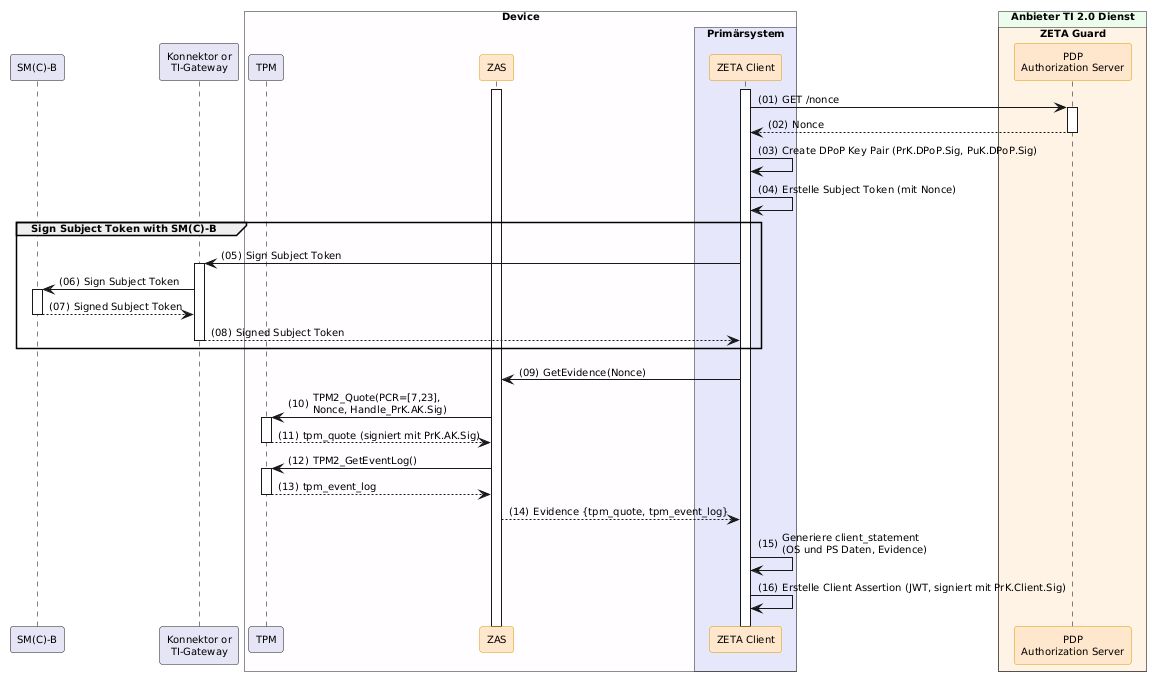

The diagram above was rendered by PlantUML. Its source (embedded in the PNG):
@startuml "Abb-ZETA-Vorbereitung-Token-Exchange-Win-Linux-TPM-Att"

!include ../puml-layout.txt


' title Obtain Attestation Evidence

!pragma teoz true

participant SMB as "SM(C)-B" LEI_COMPONENT_COLOR
participant Konnektor as "Konnektor or\nTI-Gateway" LEI_COMPONENT_COLOR
box "Device" DEVICE_COLOR
  participant "TPM" as TPM LEI_COMPONENT_COLOR
  participant ZAS as "ZAS" <<zeta>>
  box "Primärsystem" PRIMAERSYSTEM_COLOR
    participant Client as "ZETA Client" <<zeta>>
  end box
end box

box "Anbieter TI 2.0 Dienst" PROVIDER_COLOR
  box "ZETA Guard" ZETA_GUARD_COLOR
    participant AuthS as "PDP\nAuthorization Server" <<zeta>>
  end box
end box


Client++
ZAS++
Client -> AuthS ++ : GET /nonce
AuthS --> Client -- : Nonce

Client -> Client : Create DPoP Key Pair (PrK.DPoP.Sig, PuK.DPoP.Sig)
Client -> Client: Erstelle Subject Token (mit Nonce)

group Sign Subject Token with SM(C)-B
    Client -> Konnektor ++: Sign Subject Token
    Konnektor -> SMB ++ : Sign Subject Token
    SMB --> Konnektor -- : Signed Subject Token
    Konnektor --> Client -- : Signed Subject Token
end

Client -> ZAS : GetEvidence(Nonce)
ZAS -> TPM++ : TPM2_Quote(PCR=[7,23],\nNonce, Handle_PrK.AK.Sig)
TPM --> ZAS -- : tpm_quote (signiert mit PrK.AK.Sig)
ZAS -> TPM++ : TPM2_GetEventLog()
TPM --> ZAS -- : tpm_event_log
ZAS --> Client : Evidence {tpm_quote, tpm_event_log}

Client -> Client: Generiere client_statement\n(OS und PS Daten, Evidence)
Client -> Client: Erstelle Client Assertion (JWT, signiert mit PrK.Client.Sig)

@enduml